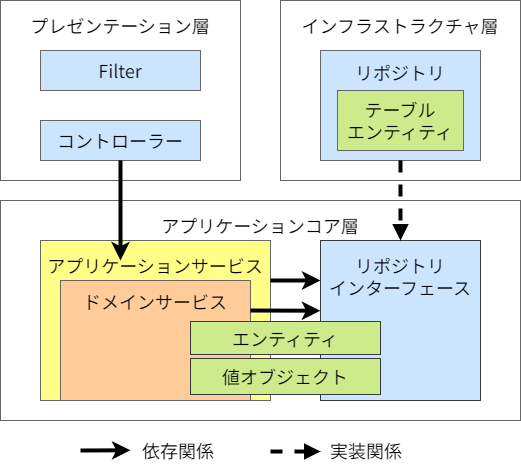

The diagram above was exported from draw.io. Its source (the exported page's mxGraphModel, read from the mxfile embedded in the PNG):
<mxGraphModel dx="745" dy="447" grid="1" gridSize="10" guides="1" tooltips="1" connect="1" arrows="1" fold="1" page="1" pageScale="1" pageWidth="1169" pageHeight="827" math="0" shadow="0">
  <root>
    <mxCell id="0" />
    <mxCell id="1" parent="0" />
    <mxCell id="73" value="&lt;font color=&quot;#000000&quot;&gt;アプリケーションコア層&lt;br&gt;&lt;/font&gt;" style="rounded=0;whiteSpace=wrap;html=1;fontFamily=Noto Sans JP;fontSize=18;strokeWidth=1;fontSource=https%3A%2F%2Ffonts.googleapis.com%2Fcss%3Ffamily%3DNoto%2BSans%2BJP;fillColor=none;strokeColor=#666666;spacingTop=8;verticalAlign=top;" parent="1" vertex="1">
      <mxGeometry x="40" y="240" width="520" height="220" as="geometry" />
    </mxCell>
    <mxCell id="78" value="&lt;div&gt;&lt;font color=&quot;#000000&quot;&gt;アプリケーションサービス&lt;/font&gt;&lt;/div&gt;" style="rounded=0;whiteSpace=wrap;html=1;fontFamily=Noto Sans JP;fontSize=18;fillColor=#ffff88;strokeColor=#666666;strokeWidth=1;spacingLeft=0;fontSource=https%3A%2F%2Ffonts.googleapis.com%2Fcss%3Ffamily%3DNoto%2BSans%2BJP;align=center;verticalAlign=top;spacingTop=8;" parent="1" vertex="1">
      <mxGeometry x="80" y="280" width="230" height="160" as="geometry" />
    </mxCell>
    <mxCell id="74" value="&lt;font color=&quot;#000000&quot;&gt;インフラストラクチャ層&lt;br&gt;&lt;/font&gt;" style="rounded=0;whiteSpace=wrap;html=1;fontFamily=Noto Sans JP;fontSize=18;strokeWidth=1;fontSource=https%3A%2F%2Ffonts.googleapis.com%2Fcss%3Ffamily%3DNoto%2BSans%2BJP;fillColor=none;strokeColor=#666666;spacingTop=8;verticalAlign=top;" parent="1" vertex="1">
      <mxGeometry x="320" y="40" width="240" height="180" as="geometry" />
    </mxCell>
    <mxCell id="55" value="&lt;font color=&quot;#000000&quot;&gt;プレゼンテーション層&lt;br&gt;&lt;/font&gt;" style="rounded=0;whiteSpace=wrap;html=1;fontFamily=Noto Sans JP;fontSize=18;strokeWidth=1;fontSource=https%3A%2F%2Ffonts.googleapis.com%2Fcss%3Ffamily%3DNoto%2BSans%2BJP;fillColor=none;strokeColor=#666666;spacingTop=8;verticalAlign=top;" parent="1" vertex="1">
      <mxGeometry x="40" y="40" width="240" height="180" as="geometry" />
    </mxCell>
    <mxCell id="77" value="&lt;div&gt;&lt;font color=&quot;#000000&quot;&gt;ドメインサービス&lt;/font&gt;&lt;/div&gt;" style="rounded=0;whiteSpace=wrap;html=1;fontFamily=Noto Sans JP;fontSize=18;fillColor=#ffcc99;strokeColor=#666666;strokeWidth=1;spacingLeft=0;fontSource=https%3A%2F%2Ffonts.googleapis.com%2Fcss%3Ffamily%3DNoto%2BSans%2BJP;align=center;verticalAlign=top;spacingTop=4;" parent="1" vertex="1">
      <mxGeometry x="100" y="320" width="190" height="120" as="geometry" />
    </mxCell>
    <mxCell id="79" value="&lt;font color=&quot;#000000&quot;&gt;リポジトリ&lt;br&gt;&lt;br&gt;&lt;br&gt;&lt;br&gt;&lt;/font&gt;" style="rounded=0;whiteSpace=wrap;html=1;fontFamily=Noto Sans JP;fontSize=18;fillColor=#cce5ff;strokeColor=#666666;strokeWidth=1;spacingLeft=0;fontSource=https%3A%2F%2Ffonts.googleapis.com%2Fcss%3Ffamily%3DNoto%2BSans%2BJP;" parent="1" vertex="1">
      <mxGeometry x="360" y="90" width="160" height="110" as="geometry" />
    </mxCell>
    <mxCell id="80" value="&lt;font color=&quot;#000000&quot;&gt;リポジトリ&lt;br&gt;インターフェース&lt;br&gt;&lt;/font&gt;" style="rounded=0;whiteSpace=wrap;html=1;fontFamily=Noto Sans JP;fontSize=18;fillColor=#cce5ff;strokeColor=#36393d;strokeWidth=1;spacingLeft=0;fontSource=https%3A%2F%2Ffonts.googleapis.com%2Fcss%3Ffamily%3DNoto%2BSans%2BJP;verticalAlign=top;spacingTop=8;" parent="1" vertex="1">
      <mxGeometry x="360" y="280" width="160" height="160" as="geometry" />
    </mxCell>
    <mxCell id="82" value="&lt;font color=&quot;#000000&quot;&gt;コントローラー&lt;/font&gt;" style="rounded=0;whiteSpace=wrap;html=1;fontFamily=Noto Sans JP;fontSize=18;fillColor=#cce5ff;strokeColor=#666666;strokeWidth=1;spacingLeft=0;fontSource=https%3A%2F%2Ffonts.googleapis.com%2Fcss%3Ffamily%3DNoto%2BSans%2BJP;" parent="1" vertex="1">
      <mxGeometry x="80" y="160" width="160" height="40" as="geometry" />
    </mxCell>
    <mxCell id="83" value="&lt;font color=&quot;#000000&quot;&gt;Filter&lt;/font&gt;" style="rounded=0;whiteSpace=wrap;html=1;fontFamily=Noto Sans JP;fontSize=18;fillColor=#cce5ff;strokeColor=#666666;strokeWidth=1;spacingLeft=0;fontSource=https%3A%2F%2Ffonts.googleapis.com%2Fcss%3Ffamily%3DNoto%2BSans%2BJP;" parent="1" vertex="1">
      <mxGeometry x="80" y="90" width="160" height="40" as="geometry" />
    </mxCell>
    <mxCell id="84" value="&lt;font color=&quot;#000000&quot;&gt;テーブル&lt;br&gt;エンティティ&lt;/font&gt;" style="rounded=0;whiteSpace=wrap;html=1;fontFamily=Noto Sans JP;fontSize=18;fillColor=#cdeb8b;strokeColor=#666666;strokeWidth=1;spacingLeft=0;fontSource=https%3A%2F%2Ffonts.googleapis.com%2Fcss%3Ffamily%3DNoto%2BSans%2BJP;" parent="1" vertex="1">
      <mxGeometry x="377.02" y="130" width="125.96" height="60" as="geometry" />
    </mxCell>
    <mxCell id="91" style="edgeStyle=none;sketch=0;html=1;exitX=0.5;exitY=1;exitDx=0;exitDy=0;shadow=0;fontColor=#000000;endArrow=classic;endFill=1;strokeColor=#000000;strokeWidth=4;" parent="1" source="82" edge="1">
      <mxGeometry relative="1" as="geometry">
        <mxPoint x="655.5799999999999" y="575" as="sourcePoint" />
        <mxPoint x="160" y="300" as="targetPoint" />
      </mxGeometry>
    </mxCell>
    <mxCell id="92" style="edgeStyle=none;sketch=0;html=1;exitX=0.5;exitY=1;exitDx=0;exitDy=0;shadow=0;fontColor=#000000;endArrow=block;endFill=1;strokeColor=#000000;strokeWidth=4;dashed=1;" parent="1" source="79" target="80" edge="1">
      <mxGeometry relative="1" as="geometry">
        <mxPoint x="455" y="330" as="sourcePoint" />
        <mxPoint x="489.05726000000004" y="485.94000000000005" as="targetPoint" />
      </mxGeometry>
    </mxCell>
    <mxCell id="94" value="依存関係" style="text;html=1;strokeColor=none;fillColor=none;align=left;verticalAlign=middle;whiteSpace=wrap;rounded=0;fontFamily=Noto Sans JP;fontSource=https%3A%2F%2Ffonts.googleapis.com%2Fcss%3Ffamily%3DNoto%2BSans%2BJP;fontSize=18;fontColor=#000000;" parent="1" vertex="1">
      <mxGeometry x="180" y="470" width="90" height="40" as="geometry" />
    </mxCell>
    <mxCell id="95" style="edgeStyle=none;sketch=0;html=1;shadow=0;fontColor=#000000;endArrow=classic;endFill=1;strokeColor=#000000;strokeWidth=4;" parent="1" edge="1">
      <mxGeometry relative="1" as="geometry">
        <mxPoint x="120" y="490" as="sourcePoint" />
        <mxPoint x="170" y="489.7800887623514" as="targetPoint" />
      </mxGeometry>
    </mxCell>
    <mxCell id="96" value="実装関係" style="text;html=1;strokeColor=none;fillColor=none;align=left;verticalAlign=middle;whiteSpace=wrap;rounded=0;fontFamily=Noto Sans JP;fontSource=https%3A%2F%2Ffonts.googleapis.com%2Fcss%3Ffamily%3DNoto%2BSans%2BJP;fontSize=18;fontColor=#000000;" parent="1" vertex="1">
      <mxGeometry x="368.41999999999996" y="470" width="90" height="40" as="geometry" />
    </mxCell>
    <mxCell id="98" style="edgeStyle=none;sketch=0;html=1;shadow=0;fontColor=#000000;endArrow=block;endFill=1;strokeColor=#000000;strokeWidth=4;dashed=1;" parent="1" edge="1">
      <mxGeometry relative="1" as="geometry">
        <mxPoint x="310" y="491" as="sourcePoint" />
        <mxPoint x="360" y="491" as="targetPoint" />
      </mxGeometry>
    </mxCell>
    <mxCell id="90" style="edgeStyle=none;sketch=0;html=1;shadow=0;fontColor=#000000;endArrow=classic;endFill=1;strokeColor=#000000;strokeWidth=4;exitX=1;exitY=0.25;exitDx=0;exitDy=0;entryX=-0.001;entryY=0.439;entryDx=0;entryDy=0;entryPerimeter=0;" parent="1" source="77" target="80" edge="1">
      <mxGeometry relative="1" as="geometry">
        <mxPoint x="340" y="373" as="sourcePoint" />
        <mxPoint x="360" y="349" as="targetPoint" />
      </mxGeometry>
    </mxCell>
    <mxCell id="93" style="edgeStyle=none;sketch=0;html=1;exitX=1;exitY=0.25;exitDx=0;exitDy=0;shadow=0;fontColor=#000000;endArrow=classic;endFill=1;strokeColor=#000000;strokeWidth=4;entryX=0;entryY=0.25;entryDx=0;entryDy=0;" parent="1" source="78" target="80" edge="1">
      <mxGeometry relative="1" as="geometry">
        <mxPoint x="641.76" y="575" as="sourcePoint" />
        <mxPoint x="686.1799999999998" y="573.1401775247027" as="targetPoint" />
      </mxGeometry>
    </mxCell>
    <mxCell id="100" value="値オブジェクト" style="rounded=0;whiteSpace=wrap;html=1;fontFamily=Noto Sans JP;fontSize=18;fillColor=#cdeb8b;strokeColor=#36393D;strokeWidth=1;spacingLeft=0;fontSource=https%3A%2F%2Ffonts.googleapis.com%2Fcss%3Ffamily%3DNoto%2BSans%2BJP;" vertex="1" parent="1">
      <mxGeometry x="230" y="398" width="190" height="36" as="geometry" />
    </mxCell>
    <mxCell id="101" value="エンティティ" style="rounded=0;whiteSpace=wrap;html=1;fontFamily=Noto Sans JP;fontSize=18;fillColor=#cdeb8b;strokeColor=#36393D;strokeWidth=1;spacingLeft=0;fontSource=https%3A%2F%2Ffonts.googleapis.com%2Fcss%3Ffamily%3DNoto%2BSans%2BJP;" vertex="1" parent="1">
      <mxGeometry x="230" y="361" width="190" height="33" as="geometry" />
    </mxCell>
  </root>
</mxGraphModel>